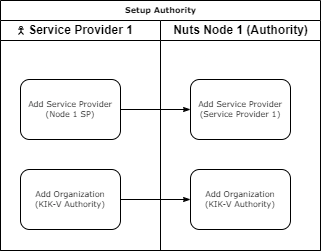

The diagram above was exported from draw.io. Its source (the exported page's mxGraphModel, read from the mxfile embedded in the PNG):
<mxGraphModel dx="1422" dy="734" grid="1" gridSize="10" guides="1" tooltips="1" connect="1" arrows="1" fold="1" page="1" pageScale="1" pageWidth="1100" pageHeight="850" background="none" math="0" shadow="0">
  <root>
    <mxCell id="0" />
    <mxCell id="1" parent="0" />
    <mxCell id="77e6c97f196da883-1" value="Setup Authority" style="swimlane;html=1;childLayout=stackLayout;startSize=20;rounded=0;shadow=0;labelBackgroundColor=none;strokeWidth=1;fontFamily=Verdana;fontSize=8;align=center;" parent="1" vertex="1">
      <mxGeometry x="70" y="40" width="320" height="250" as="geometry" />
    </mxCell>
    <mxCell id="77e6c97f196da883-2" value="Service Provider 1" style="swimlane;html=1;startSize=20;" parent="77e6c97f196da883-1" vertex="1">
      <mxGeometry y="20" width="160" height="230" as="geometry" />
    </mxCell>
    <mxCell id="77e6c97f196da883-8" value="Add Service Provider (Node 1 SP)" style="rounded=1;whiteSpace=wrap;html=1;shadow=0;labelBackgroundColor=none;strokeWidth=1;fontFamily=Verdana;fontSize=8;align=center;" parent="77e6c97f196da883-2" vertex="1">
      <mxGeometry x="20" y="59" width="100" height="60" as="geometry" />
    </mxCell>
    <mxCell id="77e6c97f196da883-9" value="Add Organization&lt;br&gt;(KIK-V Authority)" style="rounded=1;whiteSpace=wrap;html=1;shadow=0;labelBackgroundColor=none;strokeWidth=1;fontFamily=Verdana;fontSize=8;align=center;" parent="77e6c97f196da883-2" vertex="1">
      <mxGeometry x="20" y="149" width="100" height="60" as="geometry" />
    </mxCell>
    <mxCell id="w5zQAXlFVyHYJE1mh_NR-16" value="" style="shape=umlActor;verticalLabelPosition=bottom;verticalAlign=top;html=1;outlineConnect=0;" parent="77e6c97f196da883-2" vertex="1">
      <mxGeometry x="18" y="6" width="5" height="8" as="geometry" />
    </mxCell>
    <mxCell id="77e6c97f196da883-26" value="" style="edgeStyle=orthogonalEdgeStyle;rounded=1;html=1;labelBackgroundColor=none;startArrow=none;startFill=0;startSize=5;endArrow=classicThin;endFill=1;endSize=5;jettySize=auto;orthogonalLoop=1;strokeWidth=1;fontFamily=Verdana;fontSize=8" parent="77e6c97f196da883-1" source="77e6c97f196da883-8" target="77e6c97f196da883-11" edge="1">
      <mxGeometry relative="1" as="geometry" />
    </mxCell>
    <mxCell id="77e6c97f196da883-28" style="edgeStyle=orthogonalEdgeStyle;rounded=1;html=1;labelBackgroundColor=none;startArrow=none;startFill=0;startSize=5;endArrow=classicThin;endFill=1;endSize=5;jettySize=auto;orthogonalLoop=1;strokeWidth=1;fontFamily=Verdana;fontSize=8" parent="77e6c97f196da883-1" source="77e6c97f196da883-9" target="77e6c97f196da883-12" edge="1">
      <mxGeometry relative="1" as="geometry" />
    </mxCell>
    <mxCell id="77e6c97f196da883-3" value="Nuts Node 1 (Authority)" style="swimlane;html=1;startSize=20;" parent="77e6c97f196da883-1" vertex="1">
      <mxGeometry x="160" y="20" width="160" height="230" as="geometry" />
    </mxCell>
    <mxCell id="77e6c97f196da883-11" value="Add Service Provider&lt;br&gt;(Service Provider 1)" style="rounded=1;whiteSpace=wrap;html=1;shadow=0;labelBackgroundColor=none;strokeWidth=1;fontFamily=Verdana;fontSize=8;align=center;" parent="77e6c97f196da883-3" vertex="1">
      <mxGeometry x="30" y="59" width="100" height="60" as="geometry" />
    </mxCell>
    <mxCell id="77e6c97f196da883-12" value="Add Organization&lt;br&gt;(KIK-V Authority)" style="rounded=1;whiteSpace=wrap;html=1;shadow=0;labelBackgroundColor=none;strokeWidth=1;fontFamily=Verdana;fontSize=8;align=center;" parent="77e6c97f196da883-3" vertex="1">
      <mxGeometry x="30" y="149" width="100" height="60" as="geometry" />
    </mxCell>
  </root>
</mxGraphModel>